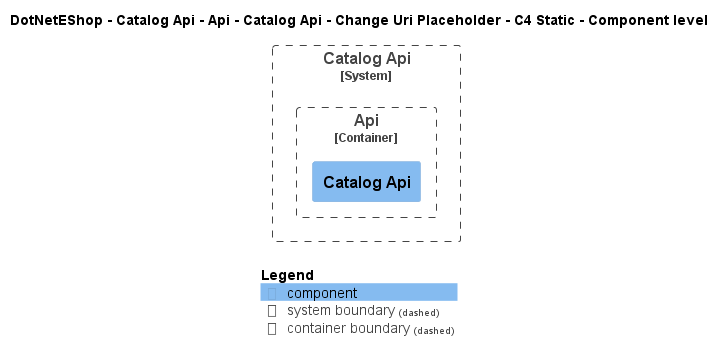

The diagram above was rendered by PlantUML. Its source (embedded in the PNG):
@startuml
!include ..\..\..\..\..\..\..\..\..\.c4s\C4_Component.puml

AddElementTag("c4interflow:lifecycle:new", $bgColor=green, $fontColor=#ffffff, $borderColor=green, $shadowing="False")
AddElementTag("c4interflow:lifecycle:changed", $bgColor=orange, $fontColor=#ffffff, $borderColor=orange, $shadowing="False")
AddElementTag("c4interflow:lifecycle:removed", $bgColor=red, $fontColor=#ffffff, $borderColor=red, $shadowing="False")

AddRelTag("c4interflow:lifecycle:new", $textColor=green, $lineColor=green)
AddRelTag("c4interflow:lifecycle:changed", $textColor=orange, $lineColor=orange)
AddRelTag("c4interflow:lifecycle:removed", $textColor=red, $lineColor=red)

SHOW_PERSON_PORTRAIT()
LAYOUT_TOP_DOWN()

skinparam linetype polyline

title DotNetEShop - Catalog Api - Api - Catalog Api - Change Uri Placeholder - C4 Static - Component level


System_Boundary(DotNetEShop.SoftwareSystems.CatalogApi, "Catalog Api") {
    
Container_Boundary(DotNetEShop.SoftwareSystems.CatalogApi.Containers.Api, "Api") {
    Component(DotNetEShop.SoftwareSystems.CatalogApi.Containers.Api.Components.CatalogApi, "Catalog Api", "", "")
}
}



SHOW_LEGEND()
@enduml